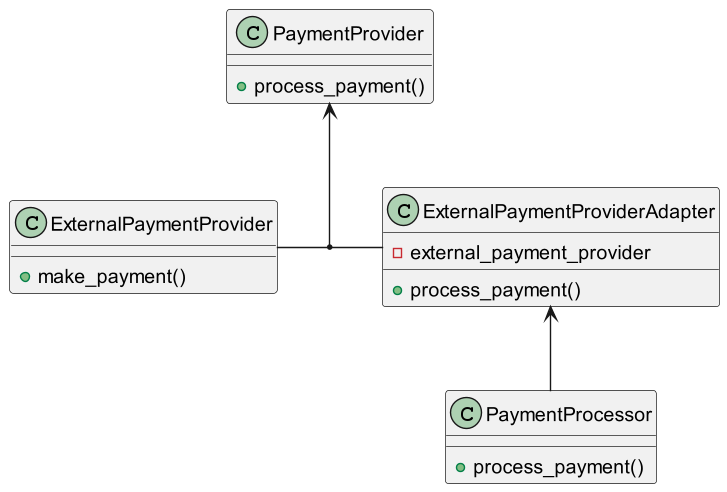

The diagram above was rendered by PlantUML. Its source (embedded in the PNG):
@startuml
'https://plantuml.com/class-diagram

class PaymentProvider{
+process_payment()
}

class ExternalPaymentProvider{
+make_payment()
}
class ExternalPaymentProviderAdapter{
- external_payment_provider
+ process_payment()
}

class PaymentProcessor{
+ process_payment()
}
ExternalPaymentProvider - ExternalPaymentProviderAdapter
PaymentProvider	<--(ExternalPaymentProvider,ExternalPaymentProviderAdapter)
ExternalPaymentProviderAdapter<-- PaymentProcessor
@enduml